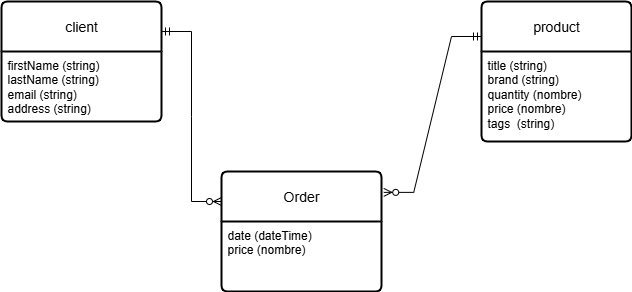

The diagram above was exported from draw.io. Its source (the exported page's mxGraphModel, read from the mxfile embedded in the PNG):
<mxGraphModel dx="966" dy="435" grid="1" gridSize="10" guides="1" tooltips="1" connect="1" arrows="1" fold="1" page="1" pageScale="1" pageWidth="850" pageHeight="1100" math="0" shadow="0">
  <root>
    <mxCell id="0" />
    <mxCell id="1" parent="0" />
    <mxCell id="9JiNBVRuBFhVBZFR1mhE-1" value="client" style="swimlane;childLayout=stackLayout;horizontal=1;startSize=50;horizontalStack=0;rounded=1;fontSize=14;fontStyle=0;strokeWidth=2;resizeParent=0;resizeLast=1;shadow=0;dashed=0;align=center;arcSize=4;whiteSpace=wrap;html=1;" vertex="1" parent="1">
      <mxGeometry x="80" y="80" width="160" height="120" as="geometry" />
    </mxCell>
    <mxCell id="9JiNBVRuBFhVBZFR1mhE-2" value="firstName (string)&lt;br&gt;&lt;div&gt;lastName (string)&lt;/div&gt;&lt;div&gt;email (string)&lt;/div&gt;&lt;div&gt;address (string)&lt;/div&gt;" style="align=left;strokeColor=none;fillColor=none;spacingLeft=4;spacingRight=4;fontSize=12;verticalAlign=top;resizable=0;rotatable=0;part=1;html=1;whiteSpace=wrap;" vertex="1" parent="9JiNBVRuBFhVBZFR1mhE-1">
      <mxGeometry y="50" width="160" height="70" as="geometry" />
    </mxCell>
    <mxCell id="9JiNBVRuBFhVBZFR1mhE-3" value="product" style="swimlane;childLayout=stackLayout;horizontal=1;startSize=50;horizontalStack=0;rounded=1;fontSize=14;fontStyle=0;strokeWidth=2;resizeParent=0;resizeLast=1;shadow=0;dashed=0;align=center;arcSize=4;whiteSpace=wrap;html=1;" vertex="1" parent="1">
      <mxGeometry x="560" y="80" width="150" height="140" as="geometry" />
    </mxCell>
    <mxCell id="9JiNBVRuBFhVBZFR1mhE-4" value="title (string)&lt;div&gt;brand (string)&lt;/div&gt;&lt;div&gt;quantity (nombre)&lt;/div&gt;&lt;div&gt;price (nombre)&lt;/div&gt;&lt;div&gt;tags&amp;nbsp; (string)&lt;/div&gt;" style="align=left;strokeColor=none;fillColor=none;spacingLeft=4;spacingRight=4;fontSize=12;verticalAlign=top;resizable=0;rotatable=0;part=1;html=1;whiteSpace=wrap;" vertex="1" parent="9JiNBVRuBFhVBZFR1mhE-3">
      <mxGeometry y="50" width="150" height="90" as="geometry" />
    </mxCell>
    <mxCell id="9JiNBVRuBFhVBZFR1mhE-8" value="Order" style="swimlane;childLayout=stackLayout;horizontal=1;startSize=50;horizontalStack=0;rounded=1;fontSize=14;fontStyle=0;strokeWidth=2;resizeParent=0;resizeLast=1;shadow=0;dashed=0;align=center;arcSize=4;whiteSpace=wrap;html=1;" vertex="1" parent="1">
      <mxGeometry x="300" y="250" width="160" height="120" as="geometry" />
    </mxCell>
    <mxCell id="9JiNBVRuBFhVBZFR1mhE-9" value="date (dateTime)&lt;br&gt;price (nombre)" style="align=left;strokeColor=none;fillColor=none;spacingLeft=4;spacingRight=4;fontSize=12;verticalAlign=top;resizable=0;rotatable=0;part=1;html=1;whiteSpace=wrap;" vertex="1" parent="9JiNBVRuBFhVBZFR1mhE-8">
      <mxGeometry y="50" width="160" height="70" as="geometry" />
    </mxCell>
    <mxCell id="9JiNBVRuBFhVBZFR1mhE-10" value="" style="edgeStyle=entityRelationEdgeStyle;fontSize=12;html=1;endArrow=ERzeroToMany;startArrow=ERmandOne;rounded=0;exitX=1;exitY=0.25;exitDx=0;exitDy=0;entryX=0;entryY=0.25;entryDx=0;entryDy=0;" edge="1" parent="1" source="9JiNBVRuBFhVBZFR1mhE-1" target="9JiNBVRuBFhVBZFR1mhE-8">
      <mxGeometry width="100" height="100" relative="1" as="geometry">
        <mxPoint x="170" y="300" as="sourcePoint" />
        <mxPoint x="220" y="250" as="targetPoint" />
        <Array as="points">
          <mxPoint x="130" y="280" />
          <mxPoint x="140" y="280" />
        </Array>
      </mxGeometry>
    </mxCell>
    <mxCell id="9JiNBVRuBFhVBZFR1mhE-11" value="" style="edgeStyle=entityRelationEdgeStyle;fontSize=12;html=1;endArrow=ERzeroToMany;startArrow=ERmandOne;rounded=0;entryX=1.014;entryY=0.174;entryDx=0;entryDy=0;entryPerimeter=0;exitX=0;exitY=0.25;exitDx=0;exitDy=0;" edge="1" parent="1" source="9JiNBVRuBFhVBZFR1mhE-3" target="9JiNBVRuBFhVBZFR1mhE-8">
      <mxGeometry width="100" height="100" relative="1" as="geometry">
        <mxPoint x="500" y="110" as="sourcePoint" />
        <mxPoint x="510" y="260" as="targetPoint" />
      </mxGeometry>
    </mxCell>
  </root>
</mxGraphModel>